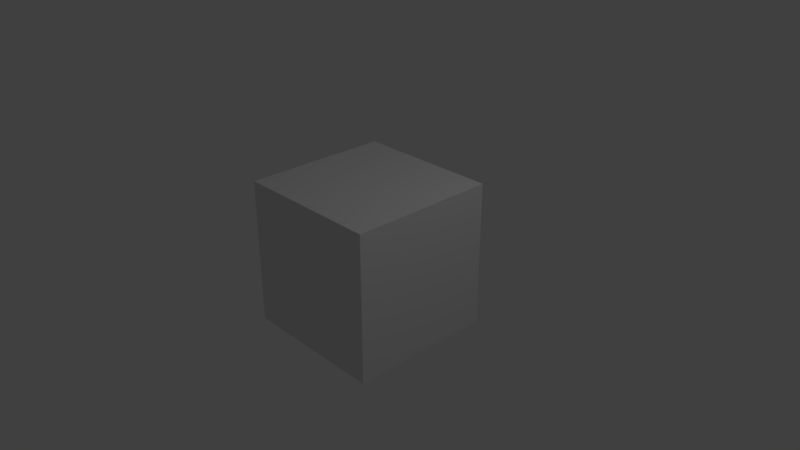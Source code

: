 # Source: road1b.blend  (saved by Blender 2.79.0; exported with 4.5.12 LTS)
import bpy
from mathutils import Matrix  # noqa: F401  (used for matrix-valued properties, if any)

bpy.ops.wm.read_factory_settings(use_empty=True)
scene = bpy.context.scene
scene.name = 'Scene'

# ---- collections
col_collection_1 = bpy.data.collections.new('Collection 1'); scene.collection.children.link(col_collection_1)

# ---- images (referenced by path relative to the original .blend; pixels are not part of the script)
import os
ASSET_DIR = os.environ.get("B2B_ASSET_DIR", "")  # directory of the original .blend (textures are referenced by path, not embedded)
HERE = os.path.dirname(os.path.abspath(__file__))  # packed textures are extracted next to this script under _unpacked/

def load_image(name, relpath, width, height, colorspace="sRGB"):
    """Load a texture the original file referenced (path relative to the .blend, or extracted next to this script)."""
    p = next((c for c in (os.path.join(HERE, relpath), os.path.join(ASSET_DIR, relpath)) if relpath and os.path.exists(c)), "")
    if p:
        img = bpy.data.images.load(p, check_existing=True)
        img.name = name
    else:  # same state as the original file: an image datablock whose file is absent (Cycles renders it pink)
        img = bpy.data.images.new(name, width, height)
        img.source = "FILE"
        img.filepath = "//" + (relpath or name)
    img.colorspace_settings.name = colorspace
    return img
img_road1a_jpg = load_image('road1a.jpg', 'road1a.jpg', 1024, 1024, 'sRGB')

# ---- materials (node trees are filled in below, after node groups)
mat_material = bpy.data.materials.new('Material')
mat_material.alpha_threshold = 0.0
mat_material.roughness = 0.5
mat_material.line_color = (0.0, 0.0, 0.0, 1.0)

# ---- material node trees
mat_material.use_nodes = True; mat_material.node_tree.nodes.clear()
_N = mat_material.node_tree.nodes; _L = mat_material.node_tree.links
n0 = _N.new('ShaderNodeOutputMaterial'); n0.name = 'Material Output'; n0.location = (300, 300)
n1 = _N.new('ShaderNodeTexImage'); n1.name = 'Image Texture'; n1.location = (-168, 352)
n1.width = 140
n1.image = img_road1a_jpg
n2 = _N.new('ShaderNodeTexCoord'); n2.name = 'Texture Coordinate'; n2.location = (-422, 334)
n3 = _N.new('ShaderNodeBsdfDiffuse'); n3.name = 'Diffuse BSDF'; n3.location = (10, 300)
_L.new(n3.outputs[0], n0.inputs[0])
_L.new(n2.outputs[2], n1.inputs[0])
n0.is_active_output = True

# ---- world
world_world = bpy.data.worlds.new('World'); scene.world = world_world
world_world.color = (0.05088, 0.05088, 0.05088)
world_world.use_sun_shadow = False
world_world.sun_shadow_jitter_overblur = 0.0
world_world.cycles.sampling_method = 'MANUAL'

# ---- cameras
cam_camera = bpy.data.cameras.new('Camera')
cam_camera.clip_end = 100.0
cam_camera.lens = 35.0
cam_camera.sensor_width = 32.0
cam_camera.sensor_height = 18.0
cam_camera.ortho_scale = 7.314
cam_camera.dof.focus_distance = 0.0

# ---- lights
light_lamp = bpy.data.lights.new('Lamp', 'POINT')
light_lamp.transmission_factor = 0.0
light_lamp.cutoff_distance = 30.0
light_lamp.energy = 100.0
light_lamp.shadow_buffer_clip_start = 1.001
light_lamp.shadow_soft_size = 0.1
light_lamp.shadow_maximum_resolution = 0.006
light_lamp.use_absolute_resolution = True

# ---- meshes
me_cube = bpy.data.meshes.new('Cube')
me_cube.from_pydata([(1.0, 1.0, -1.0), (1.0, -1.0, -1.0), (-1.0, -1.0, -1.0), (-1.0, 1.0, -1.0), (1.0, 1.0, 1.0), (1.0, -1.0, 1.0), (-1.0, -1.0, 1.0), (-1.0, 1.0, 1.0)], [], [(0, 1, 2, 3), (4, 7, 6, 5), (0, 4, 5, 1), (1, 5, 6, 2), (2, 6, 7, 3), (4, 0, 3, 7)])
_uv = me_cube.uv_layers.new(name='UVMap')
_uv.uv.foreach_set('vector', [1.987e-08, 0.6667, 0.3333, 0.6667, 0.3333, 1.0, 0.0, 1.0, 0.3333, 0.3333, 0.3333, 0.6667, 4.967e-08, 0.6667, 0.0, 0.3333, 0.6667, 0.3333, 0.3333, 0.3333, 0.3333, 0.0, 0.6667, 1.987e-08, 2.98e-08, 0.3333, 0.0, 1.291e-07, 0.3333, 0.0, 0.3333, 0.3333, 1.0, 0.3333, 0.6667, 0.3333, 0.6667, 8.941e-08, 1.0, 0.0, 0.3333, 0.3333, 0.6667, 0.3333, 0.6667, 0.6667, 0.3333, 0.6667])
me_cube.materials.append(mat_material)
me_cube.use_remesh_preserve_volume = False
me_cube.use_remesh_preserve_attributes = False
me_cube.use_mirror_vertex_groups = False
me_cube.update()

# ---- objects
ob_cube = bpy.data.objects.new('Cube', me_cube)
ob_lamp = bpy.data.objects.new('Lamp', light_lamp)
ob_camera = bpy.data.objects.new('Camera', cam_camera)

# ---- transforms, parenting, visibility, modifiers, constraints
ob_cube.location = (0.0, 0.0, 0.0)
ob_cube.lock_rotations_4d = False
ob_cube.empty_display_type = 'ARROWS'
ob_cube.lineart.crease_threshold = 0.0
ob_lamp.location = (4.076, 1.005, 5.904)
ob_lamp.rotation_euler = (0.6503, 0.05522, 1.866)
ob_lamp.lock_rotations_4d = False
ob_lamp.empty_display_type = 'ARROWS'
ob_lamp.color = (0.0, 0.0, 0.0, 0.0)
ob_lamp.lineart.crease_threshold = 0.0
ob_camera.location = (7.481, -6.508, 5.344)
ob_camera.rotation_euler = (1.109, 0.0, 0.8149)
ob_camera.lock_rotations_4d = False
ob_camera.empty_display_type = 'ARROWS'
ob_camera.color = (0.0, 0.0, 0.0, 0.0)
ob_camera.display_type = 'WIRE'
ob_camera.lineart.crease_threshold = 0.0

# ---- collection membership
col_collection_1.objects.link(ob_cube)
col_collection_1.objects.link(ob_lamp)
col_collection_1.objects.link(ob_camera)

# ---- scene / render settings (as saved in the file)
scene.camera = ob_camera
scene.frame_start = 1; scene.frame_end = 250; scene.frame_set(1)
scene.render.engine = 'CYCLES'
scene.render.resolution_percentage = 50
scene.render.dither_intensity = 0.0
scene.cycles.use_denoising = False
scene.cycles.samples = 128
scene.cycles.sampling_pattern = 'TABULATED_SOBOL'
scene.cycles.use_adaptive_sampling = False
scene.cycles.use_light_tree = False
scene.cycles.blur_glossy = 0.0
scene.cycles.sample_clamp_indirect = 0.0
scene.view_settings.view_transform = 'Standard'
bpy.context.view_layer.update()

